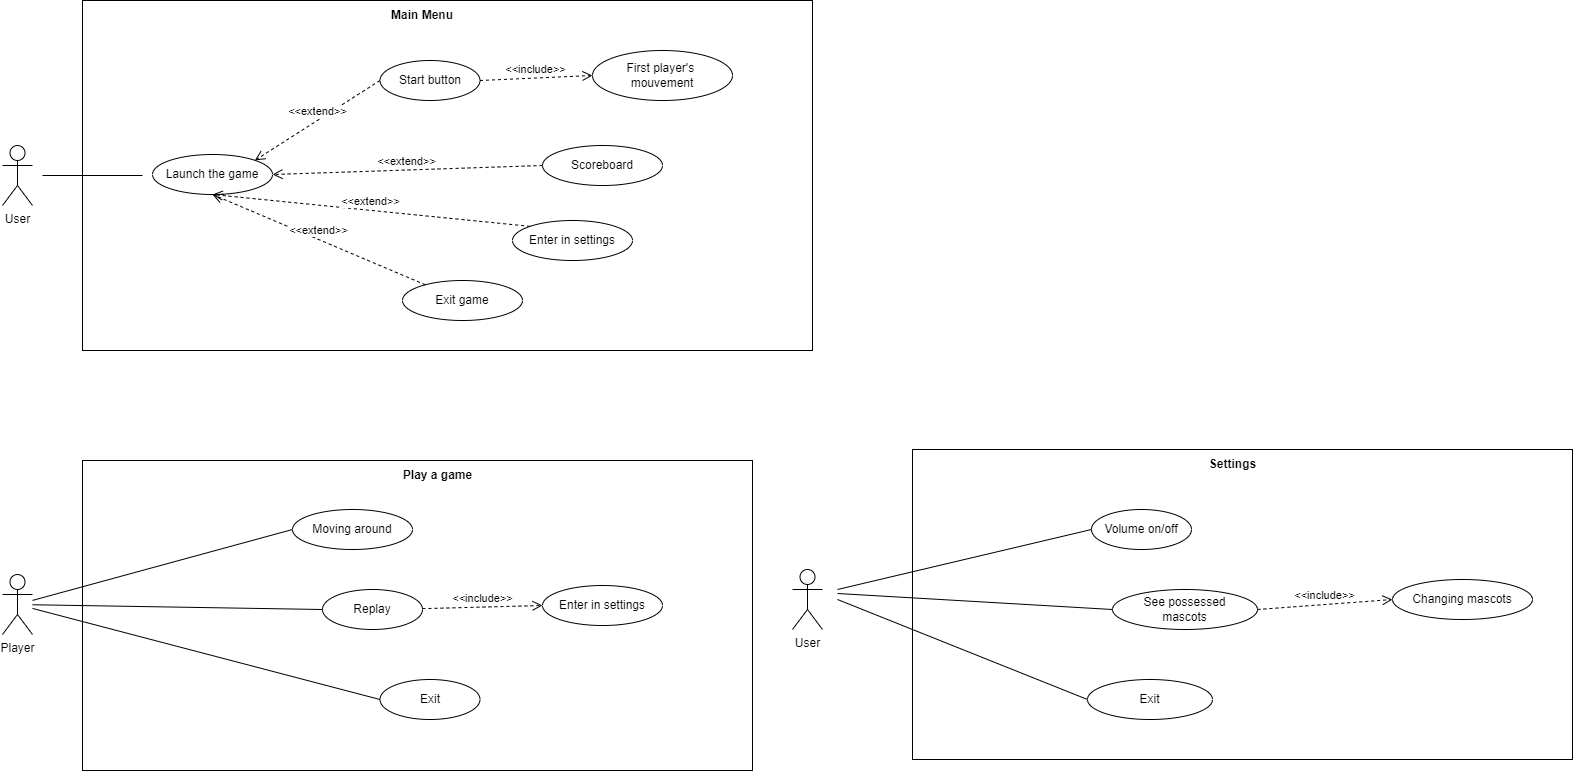

The diagram above was exported from draw.io. Its source (the exported page's mxGraphModel, read from the mxfile embedded in the PNG):
<mxGraphModel dx="1843" dy="887" grid="1" gridSize="10" guides="1" tooltips="1" connect="1" arrows="1" fold="1" page="1" pageScale="1" pageWidth="827" pageHeight="1169" math="0" shadow="0">
  <root>
    <mxCell id="0" />
    <mxCell id="1" parent="0" />
    <mxCell id="KFAPGsG9uHo6WZRoCOQE-3" value="Player" style="shape=umlActor;verticalLabelPosition=bottom;verticalAlign=top;html=1;outlineConnect=0;" parent="1" vertex="1">
      <mxGeometry x="80" y="574" width="30" height="60" as="geometry" />
    </mxCell>
    <mxCell id="KFAPGsG9uHo6WZRoCOQE-5" value="User" style="shape=umlActor;verticalLabelPosition=bottom;verticalAlign=top;html=1;outlineConnect=0;" parent="1" vertex="1">
      <mxGeometry x="80" y="145" width="30" height="60" as="geometry" />
    </mxCell>
    <mxCell id="KFAPGsG9uHo6WZRoCOQE-8" value="" style="rounded=0;whiteSpace=wrap;html=1;" parent="1" vertex="1">
      <mxGeometry x="160" width="730" height="350" as="geometry" />
    </mxCell>
    <mxCell id="KFAPGsG9uHo6WZRoCOQE-9" value="Main Menu" style="text;html=1;align=center;verticalAlign=middle;whiteSpace=wrap;rounded=0;perimeterSpacing=0;fontStyle=1" parent="1" vertex="1">
      <mxGeometry x="455" width="90" height="30" as="geometry" />
    </mxCell>
    <mxCell id="KFAPGsG9uHo6WZRoCOQE-10" value="Launch the game" style="ellipse;whiteSpace=wrap;html=1;" parent="1" vertex="1">
      <mxGeometry x="230" y="154" width="120" height="40" as="geometry" />
    </mxCell>
    <mxCell id="KFAPGsG9uHo6WZRoCOQE-11" value="First player's&amp;nbsp;&lt;div&gt;mouvement&lt;/div&gt;" style="ellipse;whiteSpace=wrap;html=1;" parent="1" vertex="1">
      <mxGeometry x="670" y="50" width="140" height="50" as="geometry" />
    </mxCell>
    <mxCell id="KFAPGsG9uHo6WZRoCOQE-13" value="Enter in settings" style="ellipse;whiteSpace=wrap;html=1;" parent="1" vertex="1">
      <mxGeometry x="590" y="220" width="120" height="40" as="geometry" />
    </mxCell>
    <mxCell id="KFAPGsG9uHo6WZRoCOQE-14" value="&amp;lt;&amp;lt;extend&amp;gt;&amp;gt;" style="html=1;verticalAlign=bottom;endArrow=open;dashed=1;endSize=8;curved=0;rounded=0;exitX=0;exitY=0;exitDx=0;exitDy=0;entryX=0.5;entryY=1;entryDx=0;entryDy=0;" parent="1" source="KFAPGsG9uHo6WZRoCOQE-13" target="KFAPGsG9uHo6WZRoCOQE-10" edge="1">
      <mxGeometry relative="1" as="geometry">
        <mxPoint x="780" y="250" as="sourcePoint" />
        <mxPoint x="700" y="250" as="targetPoint" />
      </mxGeometry>
    </mxCell>
    <mxCell id="KFAPGsG9uHo6WZRoCOQE-16" value="&amp;lt;&amp;lt;extend&amp;gt;&amp;gt;" style="html=1;verticalAlign=bottom;endArrow=open;dashed=1;endSize=8;curved=0;rounded=0;entryX=1;entryY=0;entryDx=0;entryDy=0;exitX=0;exitY=0.5;exitDx=0;exitDy=0;" parent="1" source="CpVvzvuBg_-nMTwvgmVo-2" target="KFAPGsG9uHo6WZRoCOQE-10" edge="1">
      <mxGeometry relative="1" as="geometry">
        <mxPoint x="490" y="290" as="sourcePoint" />
        <mxPoint x="310" y="180" as="targetPoint" />
      </mxGeometry>
    </mxCell>
    <mxCell id="KFAPGsG9uHo6WZRoCOQE-17" value="" style="line;strokeWidth=1;fillColor=none;align=left;verticalAlign=middle;spacingTop=-1;spacingLeft=3;spacingRight=3;rotatable=0;labelPosition=right;points=[];portConstraint=eastwest;strokeColor=inherit;" parent="1" vertex="1">
      <mxGeometry x="120" y="171" width="100" height="8" as="geometry" />
    </mxCell>
    <mxCell id="KFAPGsG9uHo6WZRoCOQE-30" value="" style="rounded=0;whiteSpace=wrap;html=1;" parent="1" vertex="1">
      <mxGeometry x="160" y="460" width="670" height="310" as="geometry" />
    </mxCell>
    <mxCell id="KFAPGsG9uHo6WZRoCOQE-31" value="Play a game" style="text;html=1;align=center;verticalAlign=middle;whiteSpace=wrap;rounded=0;perimeterSpacing=0;fontStyle=1" parent="1" vertex="1">
      <mxGeometry x="457.5" y="460" width="115" height="30" as="geometry" />
    </mxCell>
    <mxCell id="KFAPGsG9uHo6WZRoCOQE-32" value="Moving around" style="ellipse;whiteSpace=wrap;html=1;" parent="1" vertex="1">
      <mxGeometry x="370" y="509" width="120" height="40" as="geometry" />
    </mxCell>
    <mxCell id="KFAPGsG9uHo6WZRoCOQE-33" value="Exit" style="ellipse;whiteSpace=wrap;html=1;" parent="1" vertex="1">
      <mxGeometry x="457.5" y="679" width="100" height="40" as="geometry" />
    </mxCell>
    <mxCell id="KFAPGsG9uHo6WZRoCOQE-35" value="Enter in settings" style="ellipse;whiteSpace=wrap;html=1;" parent="1" vertex="1">
      <mxGeometry x="620" y="585" width="120" height="40" as="geometry" />
    </mxCell>
    <mxCell id="KFAPGsG9uHo6WZRoCOQE-36" value="&amp;lt;&amp;lt;include&amp;gt;&amp;gt;" style="html=1;verticalAlign=bottom;endArrow=open;dashed=1;endSize=8;curved=0;rounded=0;entryX=0;entryY=0.5;entryDx=0;entryDy=0;" parent="1" target="KFAPGsG9uHo6WZRoCOQE-35" edge="1" source="KFAPGsG9uHo6WZRoCOQE-42">
      <mxGeometry relative="1" as="geometry">
        <mxPoint x="490" y="710" as="sourcePoint" />
        <mxPoint x="730" y="680" as="targetPoint" />
      </mxGeometry>
    </mxCell>
    <mxCell id="KFAPGsG9uHo6WZRoCOQE-40" value="" style="endArrow=none;html=1;rounded=0;entryX=0;entryY=0.5;entryDx=0;entryDy=0;" parent="1" source="KFAPGsG9uHo6WZRoCOQE-3" target="KFAPGsG9uHo6WZRoCOQE-32" edge="1">
      <mxGeometry width="50" height="50" relative="1" as="geometry">
        <mxPoint x="140" y="604.4177215189875" as="sourcePoint" />
        <mxPoint x="720" y="440" as="targetPoint" />
      </mxGeometry>
    </mxCell>
    <mxCell id="KFAPGsG9uHo6WZRoCOQE-41" value="" style="endArrow=none;html=1;rounded=0;entryX=0;entryY=0.5;entryDx=0;entryDy=0;" parent="1" source="KFAPGsG9uHo6WZRoCOQE-3" target="KFAPGsG9uHo6WZRoCOQE-33" edge="1">
      <mxGeometry width="50" height="50" relative="1" as="geometry">
        <mxPoint x="140" y="600.4312267657995" as="sourcePoint" />
        <mxPoint x="450" y="625" as="targetPoint" />
      </mxGeometry>
    </mxCell>
    <mxCell id="KFAPGsG9uHo6WZRoCOQE-42" value="Replay" style="ellipse;whiteSpace=wrap;html=1;" parent="1" vertex="1">
      <mxGeometry x="400" y="589" width="100" height="40" as="geometry" />
    </mxCell>
    <mxCell id="KFAPGsG9uHo6WZRoCOQE-43" value="" style="endArrow=none;html=1;rounded=0;entryX=0;entryY=0.5;entryDx=0;entryDy=0;" parent="1" source="KFAPGsG9uHo6WZRoCOQE-3" target="KFAPGsG9uHo6WZRoCOQE-42" edge="1">
      <mxGeometry width="50" height="50" relative="1" as="geometry">
        <mxPoint x="140" y="610.0000000000002" as="sourcePoint" />
        <mxPoint x="510" y="805" as="targetPoint" />
      </mxGeometry>
    </mxCell>
    <mxCell id="KFAPGsG9uHo6WZRoCOQE-69" value="User" style="shape=umlActor;verticalLabelPosition=bottom;verticalAlign=top;html=1;outlineConnect=0;" parent="1" vertex="1">
      <mxGeometry x="870" y="569" width="30" height="60" as="geometry" />
    </mxCell>
    <mxCell id="KFAPGsG9uHo6WZRoCOQE-70" value="" style="rounded=0;whiteSpace=wrap;html=1;" parent="1" vertex="1">
      <mxGeometry x="990" y="449" width="660" height="310" as="geometry" />
    </mxCell>
    <mxCell id="KFAPGsG9uHo6WZRoCOQE-71" value="Settings" style="text;html=1;align=center;verticalAlign=middle;whiteSpace=wrap;rounded=0;perimeterSpacing=0;fontStyle=1" parent="1" vertex="1">
      <mxGeometry x="1272.5" y="449" width="75" height="30" as="geometry" />
    </mxCell>
    <mxCell id="KFAPGsG9uHo6WZRoCOQE-72" value="See possessed&lt;div&gt;mascots&lt;/div&gt;" style="ellipse;whiteSpace=wrap;html=1;" parent="1" vertex="1">
      <mxGeometry x="1190" y="589" width="145" height="40" as="geometry" />
    </mxCell>
    <mxCell id="KFAPGsG9uHo6WZRoCOQE-73" value="Volume on/off" style="ellipse;whiteSpace=wrap;html=1;" parent="1" vertex="1">
      <mxGeometry x="1169" y="509" width="100" height="40" as="geometry" />
    </mxCell>
    <mxCell id="KFAPGsG9uHo6WZRoCOQE-74" value="Changing mascots" style="ellipse;whiteSpace=wrap;html=1;" parent="1" vertex="1">
      <mxGeometry x="1470" y="579" width="140" height="40" as="geometry" />
    </mxCell>
    <mxCell id="KFAPGsG9uHo6WZRoCOQE-75" value="&amp;lt;&amp;lt;include&amp;gt;&amp;gt;" style="html=1;verticalAlign=bottom;endArrow=open;dashed=1;endSize=8;curved=0;rounded=0;entryX=0;entryY=0.5;entryDx=0;entryDy=0;exitX=1;exitY=0.5;exitDx=0;exitDy=0;" parent="1" source="KFAPGsG9uHo6WZRoCOQE-72" target="KFAPGsG9uHo6WZRoCOQE-74" edge="1">
      <mxGeometry relative="1" as="geometry">
        <mxPoint x="1265" y="699" as="sourcePoint" />
        <mxPoint x="1505" y="669" as="targetPoint" />
      </mxGeometry>
    </mxCell>
    <mxCell id="KFAPGsG9uHo6WZRoCOQE-76" value="" style="endArrow=none;html=1;rounded=0;entryX=0;entryY=0.5;entryDx=0;entryDy=0;" parent="1" target="KFAPGsG9uHo6WZRoCOQE-72" edge="1">
      <mxGeometry width="50" height="50" relative="1" as="geometry">
        <mxPoint x="915" y="593" as="sourcePoint" />
        <mxPoint x="1495" y="429" as="targetPoint" />
      </mxGeometry>
    </mxCell>
    <mxCell id="KFAPGsG9uHo6WZRoCOQE-77" value="" style="endArrow=none;html=1;rounded=0;entryX=0;entryY=0.5;entryDx=0;entryDy=0;" parent="1" target="KFAPGsG9uHo6WZRoCOQE-73" edge="1">
      <mxGeometry width="50" height="50" relative="1" as="geometry">
        <mxPoint x="915" y="589" as="sourcePoint" />
        <mxPoint x="1225" y="614" as="targetPoint" />
      </mxGeometry>
    </mxCell>
    <mxCell id="KFAPGsG9uHo6WZRoCOQE-78" value="Exit" style="ellipse;whiteSpace=wrap;html=1;" parent="1" vertex="1">
      <mxGeometry x="1165" y="679" width="125" height="40" as="geometry" />
    </mxCell>
    <mxCell id="KFAPGsG9uHo6WZRoCOQE-79" value="" style="endArrow=none;html=1;rounded=0;entryX=0;entryY=0.5;entryDx=0;entryDy=0;" parent="1" target="KFAPGsG9uHo6WZRoCOQE-78" edge="1">
      <mxGeometry width="50" height="50" relative="1" as="geometry">
        <mxPoint x="915" y="599" as="sourcePoint" />
        <mxPoint x="1285" y="794" as="targetPoint" />
      </mxGeometry>
    </mxCell>
    <mxCell id="CpVvzvuBg_-nMTwvgmVo-2" value="Start button" style="ellipse;whiteSpace=wrap;html=1;" vertex="1" parent="1">
      <mxGeometry x="457.5" y="60" width="100" height="40" as="geometry" />
    </mxCell>
    <mxCell id="CpVvzvuBg_-nMTwvgmVo-4" value="Scoreboard" style="ellipse;whiteSpace=wrap;html=1;" vertex="1" parent="1">
      <mxGeometry x="620" y="145" width="120" height="40" as="geometry" />
    </mxCell>
    <mxCell id="CpVvzvuBg_-nMTwvgmVo-5" value="&amp;lt;&amp;lt;extend&amp;gt;&amp;gt;" style="html=1;verticalAlign=bottom;endArrow=open;dashed=1;endSize=8;curved=0;rounded=0;exitX=0;exitY=0.5;exitDx=0;exitDy=0;entryX=1;entryY=0.5;entryDx=0;entryDy=0;" edge="1" parent="1" source="CpVvzvuBg_-nMTwvgmVo-4" target="KFAPGsG9uHo6WZRoCOQE-10">
      <mxGeometry relative="1" as="geometry">
        <mxPoint x="480" y="246" as="sourcePoint" />
        <mxPoint x="300" y="204" as="targetPoint" />
      </mxGeometry>
    </mxCell>
    <mxCell id="CpVvzvuBg_-nMTwvgmVo-6" value="Exit game" style="ellipse;whiteSpace=wrap;html=1;" vertex="1" parent="1">
      <mxGeometry x="480" y="280" width="120" height="40" as="geometry" />
    </mxCell>
    <mxCell id="CpVvzvuBg_-nMTwvgmVo-7" value="&amp;lt;&amp;lt;extend&amp;gt;&amp;gt;" style="html=1;verticalAlign=bottom;endArrow=open;dashed=1;endSize=8;curved=0;rounded=0;entryX=0.5;entryY=1;entryDx=0;entryDy=0;" edge="1" parent="1" source="CpVvzvuBg_-nMTwvgmVo-6" target="KFAPGsG9uHo6WZRoCOQE-10">
      <mxGeometry relative="1" as="geometry">
        <mxPoint x="593" y="236" as="sourcePoint" />
        <mxPoint x="300" y="204" as="targetPoint" />
      </mxGeometry>
    </mxCell>
    <mxCell id="CpVvzvuBg_-nMTwvgmVo-8" style="edgeStyle=orthogonalEdgeStyle;rounded=0;orthogonalLoop=1;jettySize=auto;html=1;exitX=0.5;exitY=1;exitDx=0;exitDy=0;" edge="1" parent="1" source="KFAPGsG9uHo6WZRoCOQE-35" target="KFAPGsG9uHo6WZRoCOQE-35">
      <mxGeometry relative="1" as="geometry" />
    </mxCell>
    <mxCell id="CpVvzvuBg_-nMTwvgmVo-9" value="&amp;lt;&amp;lt;include&amp;gt;&amp;gt;" style="html=1;verticalAlign=bottom;endArrow=open;dashed=1;endSize=8;curved=0;rounded=0;entryX=0;entryY=0.5;entryDx=0;entryDy=0;exitX=1;exitY=0.5;exitDx=0;exitDy=0;" edge="1" parent="1" source="CpVvzvuBg_-nMTwvgmVo-2" target="KFAPGsG9uHo6WZRoCOQE-11">
      <mxGeometry relative="1" as="geometry">
        <mxPoint x="510" y="618" as="sourcePoint" />
        <mxPoint x="610" y="615" as="targetPoint" />
      </mxGeometry>
    </mxCell>
  </root>
</mxGraphModel>